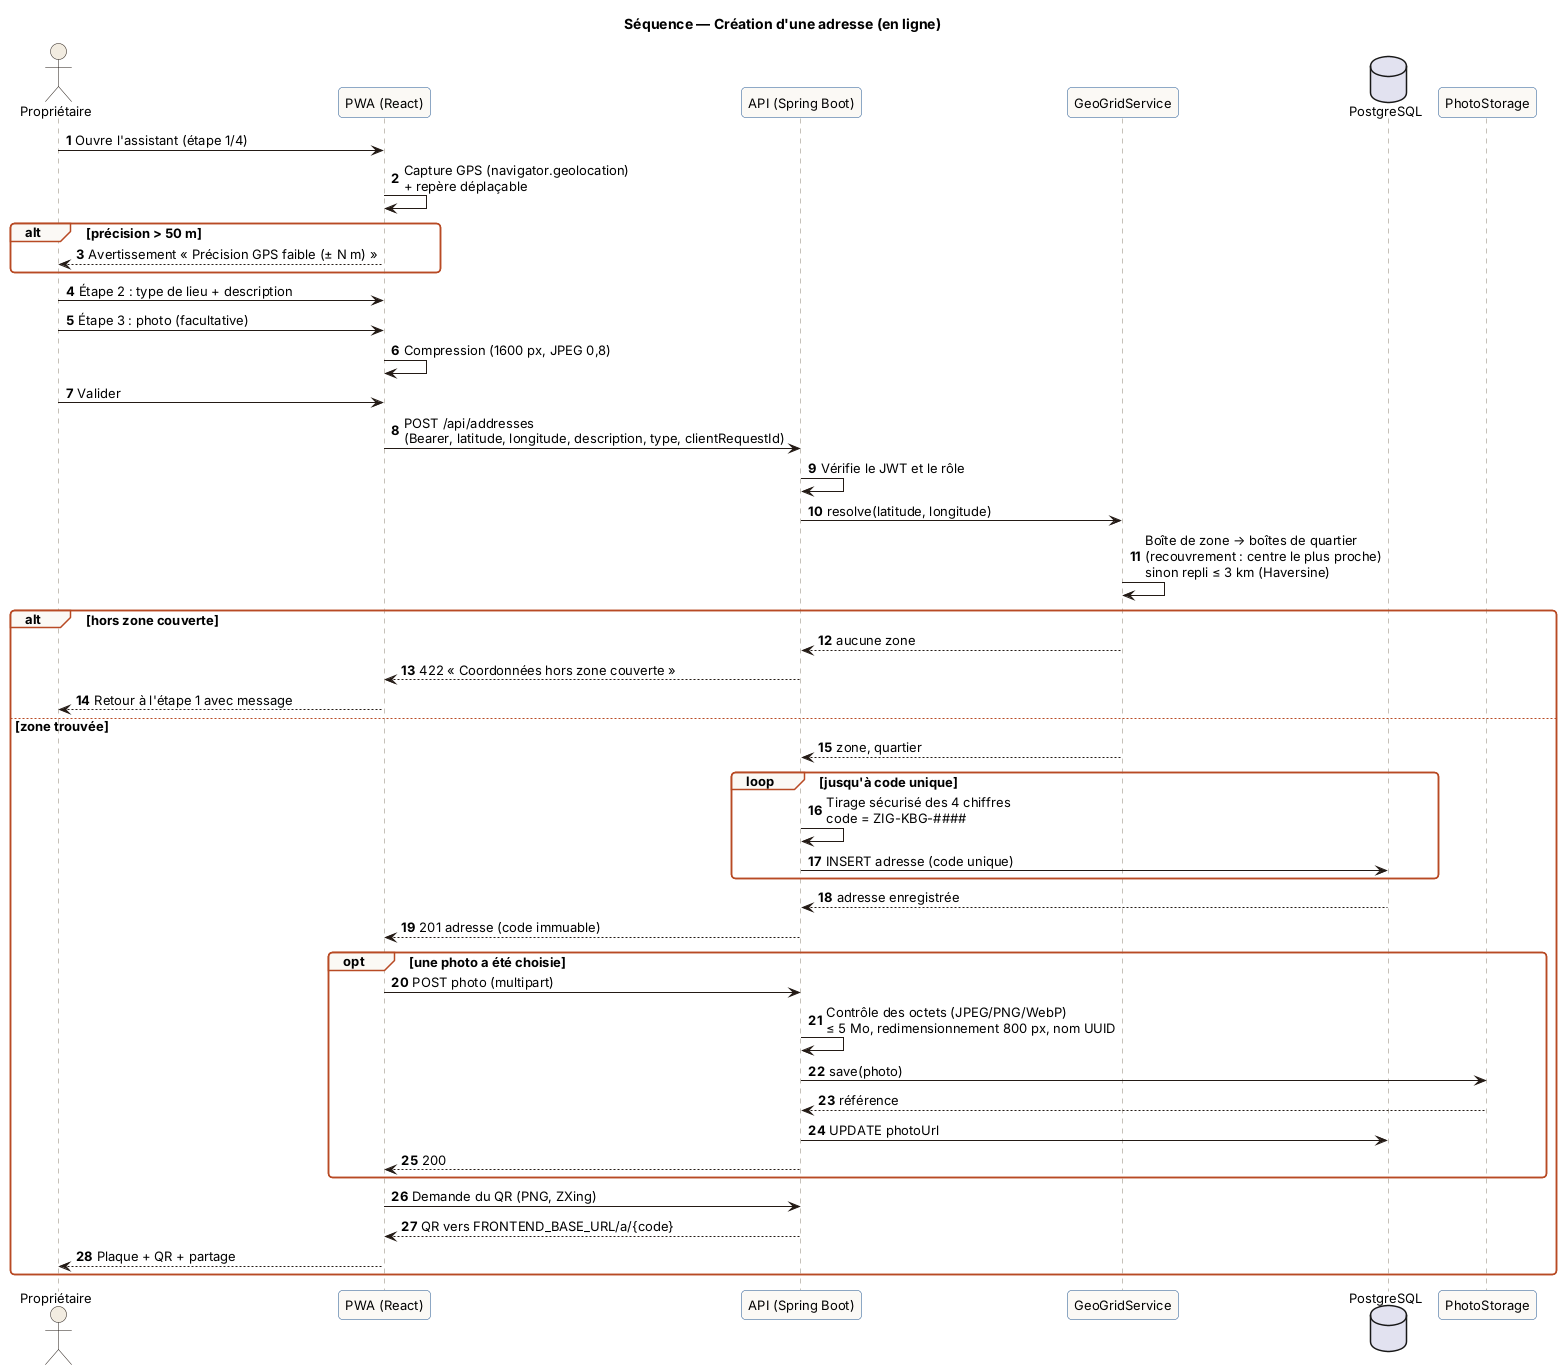

The diagram above was rendered by PlantUML. Its source (embedded in the PNG):
@startuml 04-seq-creation-en-ligne
!include _style.puml
title Séquence — Création d'une adresse (en ligne)
autonumber
actor "Propriétaire" as O
participant "PWA (React)" as UI
participant "API (Spring Boot)" as API
participant "GeoGridService" as GEO
database "PostgreSQL" as DB
participant "PhotoStorage" as PS

O -> UI : Ouvre l'assistant (étape 1/4)
UI -> UI : Capture GPS (navigator.geolocation)\n+ repère déplaçable
alt précision > 50 m
  UI --> O : Avertissement « Précision GPS faible (± N m) »
end
O -> UI : Étape 2 : type de lieu + description
O -> UI : Étape 3 : photo (facultative)
UI -> UI : Compression (1600 px, JPEG 0,8)
O -> UI : Valider
UI -> API : POST /api/addresses\n(Bearer, latitude, longitude, description, type, clientRequestId)
API -> API : Vérifie le JWT et le rôle
API -> GEO : resolve(latitude, longitude)
GEO -> GEO : Boîte de zone → boîtes de quartier\n(recouvrement : centre le plus proche)\nsinon repli ≤ 3 km (Haversine)
alt hors zone couverte
  GEO --> API : aucune zone
  API --> UI : 422 « Coordonnées hors zone couverte »
  UI --> O : Retour à l'étape 1 avec message
else zone trouvée
  GEO --> API : zone, quartier
  loop jusqu'à code unique
    API -> API : Tirage sécurisé des 4 chiffres\ncode = ZIG-KBG-####
    API -> DB : INSERT adresse (code unique)
  end
  DB --> API : adresse enregistrée
  API --> UI : 201 adresse (code immuable)
  opt une photo a été choisie
    UI -> API : POST photo (multipart)
    API -> API : Contrôle des octets (JPEG/PNG/WebP)\n≤ 5 Mo, redimensionnement 800 px, nom UUID
    API -> PS : save(photo)
    PS --> API : référence
    API -> DB : UPDATE photoUrl
    API --> UI : 200
  end
  UI -> API : Demande du QR (PNG, ZXing)
  API --> UI : QR vers FRONTEND_BASE_URL/a/{code}
  UI --> O : Plaque + QR + partage
end
@enduml